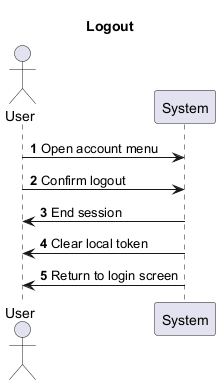

The diagram above was rendered by PlantUML. Its source (embedded in the PNG):
@startuml
title Logout
autonumber
actor User
participant System

User -> System : Open account menu
User -> System : Confirm logout
System -> User : End session
System -> User : Clear local token
System -> User : Return to login screen
@enduml